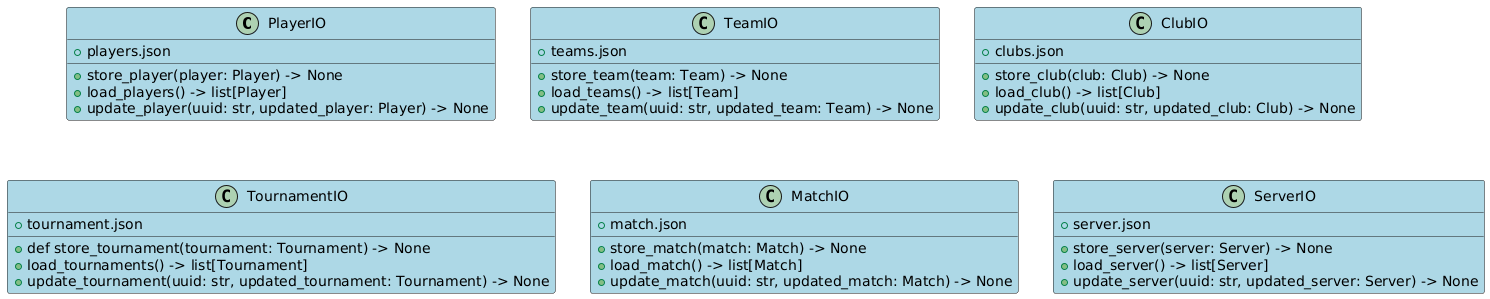

The diagram above was rendered by PlantUML. Its source (embedded in the PNG):
@startuml
class PlayerIO #LightBlue{
+ players.json

+ store_player(player: Player) -> None
+ load_players() -> list[Player]
+ update_player(uuid: str, updated_player: Player) -> None
}

class TeamIO #LightBlue{
+ teams.json

+ store_team(team: Team) -> None
+ load_teams() -> list[Team]
+ update_team(uuid: str, updated_team: Team) -> None
}

class ClubIO #LightBlue{
+ clubs.json

+ store_club(club: Club) -> None
+ load_club() -> list[Club]
+ update_club(uuid: str, updated_club: Club) -> None
}

class TournamentIO #LightBlue{
+ tournament.json

+ def store_tournament(tournament: Tournament) -> None
+ load_tournaments() -> list[Tournament]
+ update_tournament(uuid: str, updated_tournament: Tournament) -> None
}

class MatchIO #LightBlue{
+ match.json

+ store_match(match: Match) -> None
+ load_match() -> list[Match]
+ update_match(uuid: str, updated_match: Match) -> None
}

class ServerIO #LightBlue{
+ server.json

+ store_server(server: Server) -> None
+ load_server() -> list[Server]
+ update_server(uuid: str, updated_server: Server) -> None
}
@enduml